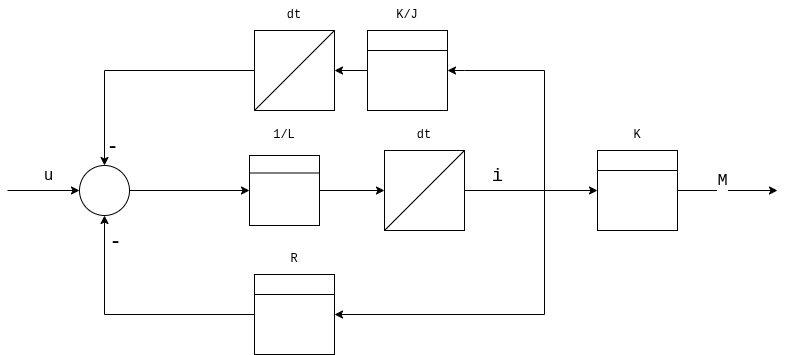

The diagram above was exported from draw.io. Its source (the exported page's mxGraphModel, read from the mxfile embedded in the PNG):
<mxGraphModel dx="2054" dy="1236" grid="1" gridSize="10" guides="1" tooltips="1" connect="1" arrows="1" fold="1" page="1" pageScale="1" pageWidth="1169" pageHeight="827" math="0" shadow="0">
  <root>
    <mxCell id="0" />
    <mxCell id="1" parent="0" />
    <mxCell id="crAII-mhT5aBcXo0GA4b-5" connectable="0" parent="1" style="group" value="" vertex="1">
      <mxGeometry height="110" width="80" x="570" y="210" as="geometry" />
    </mxCell>
    <mxCell id="crAII-mhT5aBcXo0GA4b-2" parent="crAII-mhT5aBcXo0GA4b-5" style="whiteSpace=wrap;html=1;aspect=fixed;" value="" vertex="1">
      <mxGeometry height="80" width="80" y="30" as="geometry" />
    </mxCell>
    <mxCell id="crAII-mhT5aBcXo0GA4b-3" edge="1" parent="crAII-mhT5aBcXo0GA4b-5" source="crAII-mhT5aBcXo0GA4b-2" style="endArrow=none;html=1;rounded=0;exitX=0;exitY=0.25;exitDx=0;exitDy=0;entryX=1;entryY=0.25;entryDx=0;entryDy=0;" target="crAII-mhT5aBcXo0GA4b-2" value="">
      <mxGeometry height="50" relative="1" width="50" as="geometry">
        <mxPoint x="360" y="330" as="sourcePoint" />
        <mxPoint x="410" y="280" as="targetPoint" />
      </mxGeometry>
    </mxCell>
    <mxCell id="crAII-mhT5aBcXo0GA4b-4" parent="crAII-mhT5aBcXo0GA4b-5" style="text;html=1;whiteSpace=wrap;strokeColor=none;fillColor=none;align=center;verticalAlign=middle;rounded=0;fontFamily=Courier New;" value="K/J" vertex="1">
      <mxGeometry height="30" width="60" x="10" as="geometry" />
    </mxCell>
    <mxCell id="crAII-mhT5aBcXo0GA4b-51" edge="1" parent="1" source="crAII-mhT5aBcXo0GA4b-6" style="edgeStyle=orthogonalEdgeStyle;rounded=0;orthogonalLoop=1;jettySize=auto;html=1;exitX=1;exitY=0.5;exitDx=0;exitDy=0;entryX=0;entryY=0.5;entryDx=0;entryDy=0;" target="crAII-mhT5aBcXo0GA4b-10">
      <mxGeometry relative="1" as="geometry" />
    </mxCell>
    <mxCell id="crAII-mhT5aBcXo0GA4b-6" parent="1" style="ellipse;whiteSpace=wrap;html=1;aspect=fixed;" value="" vertex="1">
      <mxGeometry height="50" width="50" x="282" y="375" as="geometry" />
    </mxCell>
    <mxCell id="crAII-mhT5aBcXo0GA4b-7" edge="1" parent="1" source="crAII-mhT5aBcXo0GA4b-25" style="edgeStyle=orthogonalEdgeStyle;rounded=0;orthogonalLoop=1;jettySize=auto;html=1;exitX=0;exitY=0.5;exitDx=0;exitDy=0;entryX=0.5;entryY=0;entryDx=0;entryDy=0;" target="crAII-mhT5aBcXo0GA4b-6">
      <mxGeometry relative="1" as="geometry" />
    </mxCell>
    <mxCell id="crAII-mhT5aBcXo0GA4b-8" connectable="0" parent="crAII-mhT5aBcXo0GA4b-7" style="edgeLabel;html=1;align=center;verticalAlign=middle;resizable=0;points=[];fontSize=23;" value="&lt;div&gt;-&lt;/div&gt;" vertex="1">
      <mxGeometry relative="1" x="0.4857" y="7" as="geometry">
        <mxPoint y="42" as="offset" />
      </mxGeometry>
    </mxCell>
    <mxCell id="crAII-mhT5aBcXo0GA4b-9" connectable="0" parent="1" style="group" value="" vertex="1">
      <mxGeometry height="110" width="80" x="447" y="330" as="geometry" />
    </mxCell>
    <mxCell id="crAII-mhT5aBcXo0GA4b-10" parent="crAII-mhT5aBcXo0GA4b-9" style="whiteSpace=wrap;html=1;aspect=fixed;" value="" vertex="1">
      <mxGeometry height="70" width="70" x="5" y="35" as="geometry" />
    </mxCell>
    <mxCell id="crAII-mhT5aBcXo0GA4b-11" edge="1" parent="crAII-mhT5aBcXo0GA4b-9" source="crAII-mhT5aBcXo0GA4b-10" style="endArrow=none;html=1;rounded=0;exitX=0;exitY=0.25;exitDx=0;exitDy=0;entryX=1;entryY=0.25;entryDx=0;entryDy=0;" target="crAII-mhT5aBcXo0GA4b-10" value="">
      <mxGeometry height="50" relative="1" width="50" as="geometry">
        <mxPoint x="360" y="330" as="sourcePoint" />
        <mxPoint x="410" y="280" as="targetPoint" />
      </mxGeometry>
    </mxCell>
    <mxCell id="crAII-mhT5aBcXo0GA4b-12" parent="crAII-mhT5aBcXo0GA4b-9" style="text;html=1;whiteSpace=wrap;strokeColor=none;fillColor=none;align=center;verticalAlign=middle;rounded=0;fontFamily=Courier New;" value="1/L" vertex="1">
      <mxGeometry height="30" width="60" x="10" as="geometry" />
    </mxCell>
    <mxCell id="crAII-mhT5aBcXo0GA4b-14" connectable="0" parent="1" style="group" value="" vertex="1">
      <mxGeometry height="110" width="80" x="587" y="330" as="geometry" />
    </mxCell>
    <mxCell id="crAII-mhT5aBcXo0GA4b-15" parent="crAII-mhT5aBcXo0GA4b-14" style="whiteSpace=wrap;html=1;aspect=fixed;" value="" vertex="1">
      <mxGeometry height="80" width="80" y="30" as="geometry" />
    </mxCell>
    <mxCell id="crAII-mhT5aBcXo0GA4b-16" edge="1" parent="crAII-mhT5aBcXo0GA4b-14" source="crAII-mhT5aBcXo0GA4b-15" style="endArrow=none;html=1;rounded=0;exitX=0;exitY=1;exitDx=0;exitDy=0;entryX=1;entryY=0;entryDx=0;entryDy=0;" target="crAII-mhT5aBcXo0GA4b-15" value="">
      <mxGeometry height="50" relative="1" width="50" as="geometry">
        <mxPoint x="360" y="330" as="sourcePoint" />
        <mxPoint x="410" y="280" as="targetPoint" />
      </mxGeometry>
    </mxCell>
    <mxCell id="crAII-mhT5aBcXo0GA4b-17" parent="crAII-mhT5aBcXo0GA4b-14" style="text;html=1;whiteSpace=wrap;strokeColor=none;fillColor=none;align=center;verticalAlign=middle;rounded=0;fontFamily=Courier New;" value="dt" vertex="1">
      <mxGeometry height="30" width="60" x="10" as="geometry" />
    </mxCell>
    <mxCell id="crAII-mhT5aBcXo0GA4b-19" connectable="0" parent="1" style="group" value="" vertex="1">
      <mxGeometry height="110" width="80" x="457" y="454" as="geometry" />
    </mxCell>
    <mxCell id="crAII-mhT5aBcXo0GA4b-20" parent="crAII-mhT5aBcXo0GA4b-19" style="whiteSpace=wrap;html=1;aspect=fixed;" value="" vertex="1">
      <mxGeometry height="80" width="80" y="30" as="geometry" />
    </mxCell>
    <mxCell id="crAII-mhT5aBcXo0GA4b-21" edge="1" parent="crAII-mhT5aBcXo0GA4b-19" source="crAII-mhT5aBcXo0GA4b-20" style="endArrow=none;html=1;rounded=0;exitX=0;exitY=0.25;exitDx=0;exitDy=0;entryX=1;entryY=0.25;entryDx=0;entryDy=0;" target="crAII-mhT5aBcXo0GA4b-20" value="">
      <mxGeometry height="50" relative="1" width="50" as="geometry">
        <mxPoint x="360" y="330" as="sourcePoint" />
        <mxPoint x="410" y="280" as="targetPoint" />
      </mxGeometry>
    </mxCell>
    <mxCell id="crAII-mhT5aBcXo0GA4b-22" parent="crAII-mhT5aBcXo0GA4b-19" style="text;html=1;whiteSpace=wrap;strokeColor=none;fillColor=none;align=center;verticalAlign=middle;rounded=0;fontFamily=Courier New;" value="R" vertex="1">
      <mxGeometry height="30" width="30" x="25" as="geometry" />
    </mxCell>
    <mxCell id="crAII-mhT5aBcXo0GA4b-25" parent="1" style="whiteSpace=wrap;html=1;aspect=fixed;" value="" vertex="1">
      <mxGeometry height="80" width="80" x="457" y="240" as="geometry" />
    </mxCell>
    <mxCell id="crAII-mhT5aBcXo0GA4b-26" edge="1" parent="1" source="crAII-mhT5aBcXo0GA4b-25" style="endArrow=none;html=1;rounded=0;exitX=0;exitY=1;exitDx=0;exitDy=0;entryX=1;entryY=0;entryDx=0;entryDy=0;" target="crAII-mhT5aBcXo0GA4b-25" value="">
      <mxGeometry height="50" relative="1" width="50" as="geometry">
        <mxPoint x="787" y="460" as="sourcePoint" />
        <mxPoint x="837" y="410" as="targetPoint" />
      </mxGeometry>
    </mxCell>
    <mxCell id="crAII-mhT5aBcXo0GA4b-33" parent="1" style="text;html=1;whiteSpace=wrap;strokeColor=none;fillColor=none;align=center;verticalAlign=middle;rounded=0;fontFamily=Courier New;" value="dt" vertex="1">
      <mxGeometry height="30" width="60" x="467" y="210" as="geometry" />
    </mxCell>
    <mxCell id="crAII-mhT5aBcXo0GA4b-35" edge="1" parent="1" source="crAII-mhT5aBcXo0GA4b-15" style="edgeStyle=orthogonalEdgeStyle;rounded=0;orthogonalLoop=1;jettySize=auto;html=1;exitX=1;exitY=0.5;exitDx=0;exitDy=0;entryX=1;entryY=0.5;entryDx=0;entryDy=0;" target="crAII-mhT5aBcXo0GA4b-2">
      <mxGeometry relative="1" as="geometry">
        <Array as="points">
          <mxPoint x="747" y="400" />
          <mxPoint x="747" y="280" />
          <mxPoint x="667" y="280" />
        </Array>
      </mxGeometry>
    </mxCell>
    <mxCell id="crAII-mhT5aBcXo0GA4b-36" edge="1" parent="1" source="crAII-mhT5aBcXo0GA4b-20" style="edgeStyle=orthogonalEdgeStyle;rounded=0;orthogonalLoop=1;jettySize=auto;html=1;exitX=0;exitY=0.5;exitDx=0;exitDy=0;entryX=0.5;entryY=1;entryDx=0;entryDy=0;" target="crAII-mhT5aBcXo0GA4b-6">
      <mxGeometry relative="1" as="geometry" />
    </mxCell>
    <mxCell id="crAII-mhT5aBcXo0GA4b-39" connectable="0" parent="crAII-mhT5aBcXo0GA4b-36" style="edgeLabel;html=1;align=center;verticalAlign=middle;resizable=0;points=[];fontSize=23;" value="-" vertex="1">
      <mxGeometry relative="1" x="0.856" y="-2" as="geometry">
        <mxPoint x="8" y="6" as="offset" />
      </mxGeometry>
    </mxCell>
    <mxCell id="crAII-mhT5aBcXo0GA4b-37" edge="1" parent="1" source="crAII-mhT5aBcXo0GA4b-15" style="edgeStyle=orthogonalEdgeStyle;rounded=0;orthogonalLoop=1;jettySize=auto;html=1;exitX=1;exitY=0.5;exitDx=0;exitDy=0;entryX=1;entryY=0.5;entryDx=0;entryDy=0;" target="crAII-mhT5aBcXo0GA4b-20">
      <mxGeometry relative="1" as="geometry">
        <Array as="points">
          <mxPoint x="747" y="400" />
          <mxPoint x="747" y="524" />
        </Array>
      </mxGeometry>
    </mxCell>
    <mxCell id="crAII-mhT5aBcXo0GA4b-38" connectable="0" parent="crAII-mhT5aBcXo0GA4b-37" style="edgeLabel;html=1;align=center;verticalAlign=middle;resizable=0;points=[];fontSize=19;fontFamily=Courier New;" value="i" vertex="1">
      <mxGeometry relative="1" x="-0.8436" y="-2" as="geometry">
        <mxPoint y="-17" as="offset" />
      </mxGeometry>
    </mxCell>
    <mxCell id="crAII-mhT5aBcXo0GA4b-42" connectable="0" parent="1" style="group" value="" vertex="1">
      <mxGeometry height="110" width="80" x="800" y="330" as="geometry" />
    </mxCell>
    <mxCell id="crAII-mhT5aBcXo0GA4b-47" edge="1" parent="crAII-mhT5aBcXo0GA4b-42" source="crAII-mhT5aBcXo0GA4b-43" style="edgeStyle=orthogonalEdgeStyle;rounded=0;orthogonalLoop=1;jettySize=auto;html=1;exitX=1;exitY=0.5;exitDx=0;exitDy=0;">
      <mxGeometry relative="1" as="geometry">
        <mxPoint x="180" y="70" as="targetPoint" />
      </mxGeometry>
    </mxCell>
    <mxCell id="crAII-mhT5aBcXo0GA4b-53" connectable="0" parent="crAII-mhT5aBcXo0GA4b-47" style="edgeLabel;html=1;align=center;verticalAlign=middle;resizable=0;points=[];fontFamily=Courier New;fontSize=17;" value="M" vertex="1">
      <mxGeometry relative="1" x="-0.1109" y="1" as="geometry">
        <mxPoint y="-9" as="offset" />
      </mxGeometry>
    </mxCell>
    <mxCell id="crAII-mhT5aBcXo0GA4b-43" parent="crAII-mhT5aBcXo0GA4b-42" style="whiteSpace=wrap;html=1;aspect=fixed;" value="" vertex="1">
      <mxGeometry height="80" width="80" y="30" as="geometry" />
    </mxCell>
    <mxCell id="crAII-mhT5aBcXo0GA4b-44" edge="1" parent="crAII-mhT5aBcXo0GA4b-42" source="crAII-mhT5aBcXo0GA4b-43" style="endArrow=none;html=1;rounded=0;exitX=0;exitY=0.25;exitDx=0;exitDy=0;entryX=1;entryY=0.25;entryDx=0;entryDy=0;" target="crAII-mhT5aBcXo0GA4b-43" value="">
      <mxGeometry height="50" relative="1" width="50" as="geometry">
        <mxPoint x="360" y="330" as="sourcePoint" />
        <mxPoint x="410" y="280" as="targetPoint" />
      </mxGeometry>
    </mxCell>
    <mxCell id="crAII-mhT5aBcXo0GA4b-45" parent="crAII-mhT5aBcXo0GA4b-42" style="text;html=1;whiteSpace=wrap;strokeColor=none;fillColor=none;align=center;verticalAlign=middle;rounded=0;fontFamily=Courier New;" value="K" vertex="1">
      <mxGeometry height="30" width="60" x="10" as="geometry" />
    </mxCell>
    <mxCell id="crAII-mhT5aBcXo0GA4b-49" edge="1" parent="1" source="crAII-mhT5aBcXo0GA4b-10" style="edgeStyle=orthogonalEdgeStyle;rounded=0;orthogonalLoop=1;jettySize=auto;html=1;exitX=1;exitY=0.5;exitDx=0;exitDy=0;entryX=0;entryY=0.5;entryDx=0;entryDy=0;" target="crAII-mhT5aBcXo0GA4b-15">
      <mxGeometry relative="1" as="geometry" />
    </mxCell>
    <mxCell id="crAII-mhT5aBcXo0GA4b-52" edge="1" parent="1" source="crAII-mhT5aBcXo0GA4b-15" style="edgeStyle=orthogonalEdgeStyle;rounded=0;orthogonalLoop=1;jettySize=auto;html=1;exitX=1;exitY=0.5;exitDx=0;exitDy=0;entryX=0;entryY=0.5;entryDx=0;entryDy=0;" target="crAII-mhT5aBcXo0GA4b-43">
      <mxGeometry relative="1" as="geometry" />
    </mxCell>
    <mxCell id="crAII-mhT5aBcXo0GA4b-54" edge="1" parent="1" style="edgeStyle=orthogonalEdgeStyle;rounded=0;orthogonalLoop=1;jettySize=auto;html=1;entryX=0;entryY=0.5;entryDx=0;entryDy=0;" target="crAII-mhT5aBcXo0GA4b-6">
      <mxGeometry relative="1" as="geometry">
        <mxPoint x="210" y="400" as="sourcePoint" />
        <mxPoint x="260" y="399.71" as="targetPoint" />
      </mxGeometry>
    </mxCell>
    <mxCell id="crAII-mhT5aBcXo0GA4b-55" connectable="0" parent="crAII-mhT5aBcXo0GA4b-54" style="edgeLabel;html=1;align=center;verticalAlign=middle;resizable=0;points=[];fontFamily=Courier New;fontSize=16;" value="u" vertex="1">
      <mxGeometry relative="1" x="-0.2619" y="-4" as="geometry">
        <mxPoint x="13" y="-19" as="offset" />
      </mxGeometry>
    </mxCell>
    <mxCell id="GNNqTpvbT1fIlFfXkebZ-1" edge="1" parent="1" source="crAII-mhT5aBcXo0GA4b-2" style="edgeStyle=orthogonalEdgeStyle;rounded=0;orthogonalLoop=1;jettySize=auto;html=1;exitX=0;exitY=0.5;exitDx=0;exitDy=0;entryX=1;entryY=0.5;entryDx=0;entryDy=0;" target="crAII-mhT5aBcXo0GA4b-25">
      <mxGeometry relative="1" as="geometry" />
    </mxCell>
  </root>
</mxGraphModel>